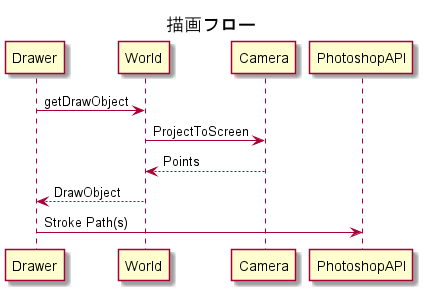

The diagram above was rendered by PlantUML. Its source (embedded in the PNG):
@startuml drawSequence
title 描画フロー
Drawer->World: getDrawObject
World -> Camera : ProjectToScreen
Camera -->World : Points
World -->Drawer : DrawObject

Drawer -> PhotoshopAPI : Stroke Path(s)

@enduml